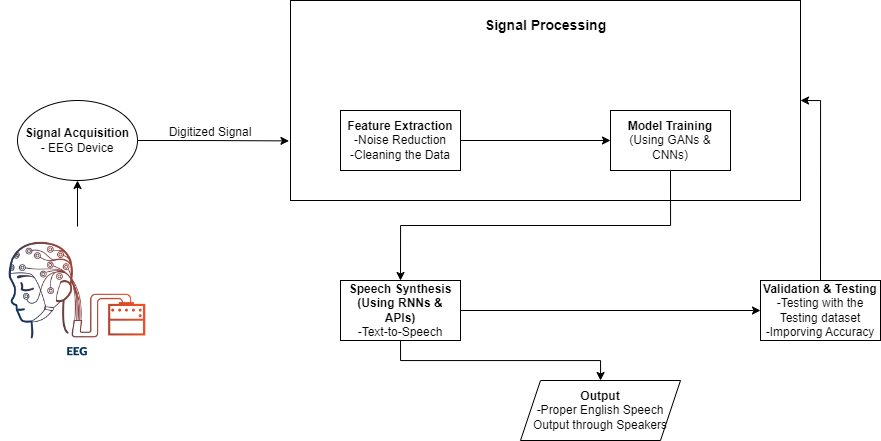

The diagram above was exported from draw.io. Its source (the exported page's mxGraphModel, read from the mxfile embedded in the PNG):
<mxGraphModel dx="2935" dy="-445" grid="1" gridSize="10" guides="1" tooltips="1" connect="1" arrows="1" fold="1" page="1" pageScale="1" pageWidth="850" pageHeight="1100" math="0" shadow="0">
  <root>
    <mxCell id="0" />
    <mxCell id="1" parent="0" />
    <mxCell id="LoDSmrcOVYhPWuOm9fJ1-3" value="" style="edgeStyle=orthogonalEdgeStyle;rounded=0;orthogonalLoop=1;jettySize=auto;html=1;" parent="1" source="LoDSmrcOVYhPWuOm9fJ1-1" target="LoDSmrcOVYhPWuOm9fJ1-2" edge="1">
      <mxGeometry relative="1" as="geometry" />
    </mxCell>
    <mxCell id="LoDSmrcOVYhPWuOm9fJ1-1" value="" style="shape=image;verticalLabelPosition=bottom;labelBackgroundColor=default;verticalAlign=top;aspect=fixed;imageAspect=0;image=https://brainvision.com/wp-content/uploads/2020/05/EEG-1024x1024.png;" parent="1" vertex="1">
      <mxGeometry x="-1540" y="1626" width="154" height="154" as="geometry" />
    </mxCell>
    <mxCell id="LoDSmrcOVYhPWuOm9fJ1-12" style="edgeStyle=orthogonalEdgeStyle;rounded=0;orthogonalLoop=1;jettySize=auto;html=1;exitX=1;exitY=0.5;exitDx=0;exitDy=0;entryX=-0.003;entryY=0.702;entryDx=0;entryDy=0;entryPerimeter=0;" parent="1" source="LoDSmrcOVYhPWuOm9fJ1-2" target="LoDSmrcOVYhPWuOm9fJ1-5" edge="1">
      <mxGeometry relative="1" as="geometry">
        <mxPoint x="-1239.9999999999998" y="1540" as="targetPoint" />
      </mxGeometry>
    </mxCell>
    <mxCell id="LoDSmrcOVYhPWuOm9fJ1-2" value="&lt;b&gt;Signal Acquisition&lt;/b&gt;&lt;br&gt;- EEG Device" style="ellipse;whiteSpace=wrap;html=1;" parent="1" vertex="1">
      <mxGeometry x="-1523" y="1500" width="120" height="80" as="geometry" />
    </mxCell>
    <mxCell id="LoDSmrcOVYhPWuOm9fJ1-5" value="" style="rounded=0;whiteSpace=wrap;html=1;" parent="1" vertex="1">
      <mxGeometry x="-1250" y="1400" width="510" height="200" as="geometry" />
    </mxCell>
    <mxCell id="LoDSmrcOVYhPWuOm9fJ1-6" value="&lt;b&gt;&lt;font style=&quot;font-size: 14px;&quot;&gt;Signal Processing&lt;/font&gt;&lt;/b&gt;" style="text;html=1;align=center;verticalAlign=middle;resizable=0;points=[];autosize=1;strokeColor=none;fillColor=none;" parent="1" vertex="1">
      <mxGeometry x="-1065" y="1410" width="140" height="30" as="geometry" />
    </mxCell>
    <mxCell id="LoDSmrcOVYhPWuOm9fJ1-15" style="edgeStyle=orthogonalEdgeStyle;rounded=0;orthogonalLoop=1;jettySize=auto;html=1;exitX=1;exitY=0.5;exitDx=0;exitDy=0;" parent="1" source="LoDSmrcOVYhPWuOm9fJ1-7" target="LoDSmrcOVYhPWuOm9fJ1-8" edge="1">
      <mxGeometry relative="1" as="geometry" />
    </mxCell>
    <mxCell id="LoDSmrcOVYhPWuOm9fJ1-7" value="&lt;b&gt;Feature Extraction&lt;/b&gt;&lt;br&gt;-Noise Reduction&lt;div&gt;-Cleaning the Data&lt;/div&gt;" style="rounded=0;whiteSpace=wrap;html=1;" parent="1" vertex="1">
      <mxGeometry x="-1200" y="1510" width="120" height="60" as="geometry" />
    </mxCell>
    <mxCell id="LoDSmrcOVYhPWuOm9fJ1-16" style="edgeStyle=orthogonalEdgeStyle;rounded=0;orthogonalLoop=1;jettySize=auto;html=1;exitX=0.5;exitY=1;exitDx=0;exitDy=0;entryX=0.5;entryY=0;entryDx=0;entryDy=0;" parent="1" source="LoDSmrcOVYhPWuOm9fJ1-8" target="LoDSmrcOVYhPWuOm9fJ1-9" edge="1">
      <mxGeometry relative="1" as="geometry" />
    </mxCell>
    <mxCell id="LoDSmrcOVYhPWuOm9fJ1-8" value="&lt;b&gt;Model Training&lt;/b&gt;&lt;div&gt;(Using GANs &amp;amp; CNNs)&lt;/div&gt;" style="rounded=0;whiteSpace=wrap;html=1;" parent="1" vertex="1">
      <mxGeometry x="-930" y="1510" width="120" height="60" as="geometry" />
    </mxCell>
    <mxCell id="LoDSmrcOVYhPWuOm9fJ1-17" style="edgeStyle=orthogonalEdgeStyle;rounded=0;orthogonalLoop=1;jettySize=auto;html=1;exitX=1;exitY=0.5;exitDx=0;exitDy=0;" parent="1" source="LoDSmrcOVYhPWuOm9fJ1-9" target="LoDSmrcOVYhPWuOm9fJ1-11" edge="1">
      <mxGeometry relative="1" as="geometry" />
    </mxCell>
    <mxCell id="LoDSmrcOVYhPWuOm9fJ1-18" style="edgeStyle=orthogonalEdgeStyle;rounded=0;orthogonalLoop=1;jettySize=auto;html=1;exitX=0.5;exitY=1;exitDx=0;exitDy=0;" parent="1" source="LoDSmrcOVYhPWuOm9fJ1-9" target="LoDSmrcOVYhPWuOm9fJ1-10" edge="1">
      <mxGeometry relative="1" as="geometry" />
    </mxCell>
    <mxCell id="LoDSmrcOVYhPWuOm9fJ1-9" value="&lt;b&gt;Speech Synthesis&lt;/b&gt;&lt;br&gt;&lt;b&gt;(Using RNNs &amp;amp; APIs)&lt;/b&gt;&lt;br&gt;-Text-to-Speech" style="rounded=0;whiteSpace=wrap;html=1;" parent="1" vertex="1">
      <mxGeometry x="-1200" y="1680" width="120" height="60" as="geometry" />
    </mxCell>
    <mxCell id="LoDSmrcOVYhPWuOm9fJ1-10" value="&lt;b&gt;Output&lt;/b&gt;&lt;br&gt;-Proper English Speech Output through Speakers" style="shape=parallelogram;perimeter=parallelogramPerimeter;whiteSpace=wrap;html=1;fixedSize=1;" parent="1" vertex="1">
      <mxGeometry x="-1020" y="1780" width="160" height="60" as="geometry" />
    </mxCell>
    <mxCell id="LoDSmrcOVYhPWuOm9fJ1-19" style="edgeStyle=orthogonalEdgeStyle;rounded=0;orthogonalLoop=1;jettySize=auto;html=1;exitX=0.5;exitY=0;exitDx=0;exitDy=0;entryX=1;entryY=0.5;entryDx=0;entryDy=0;" parent="1" source="LoDSmrcOVYhPWuOm9fJ1-11" target="LoDSmrcOVYhPWuOm9fJ1-5" edge="1">
      <mxGeometry relative="1" as="geometry" />
    </mxCell>
    <mxCell id="LoDSmrcOVYhPWuOm9fJ1-11" value="&lt;b&gt;Validation &amp;amp; Testing&lt;/b&gt;&lt;br&gt;-Testing with the Testing dataset&lt;div&gt;-Imporving Accuracy&lt;/div&gt;" style="rounded=0;whiteSpace=wrap;html=1;" parent="1" vertex="1">
      <mxGeometry x="-780" y="1680" width="120" height="60" as="geometry" />
    </mxCell>
    <mxCell id="T8XWAYSZTte1DJGNg_1l-1" value="Digitized Signal" style="text;html=1;align=center;verticalAlign=middle;whiteSpace=wrap;rounded=0;" parent="1" vertex="1">
      <mxGeometry x="-1380" y="1517" width="100" height="30" as="geometry" />
    </mxCell>
  </root>
</mxGraphModel>